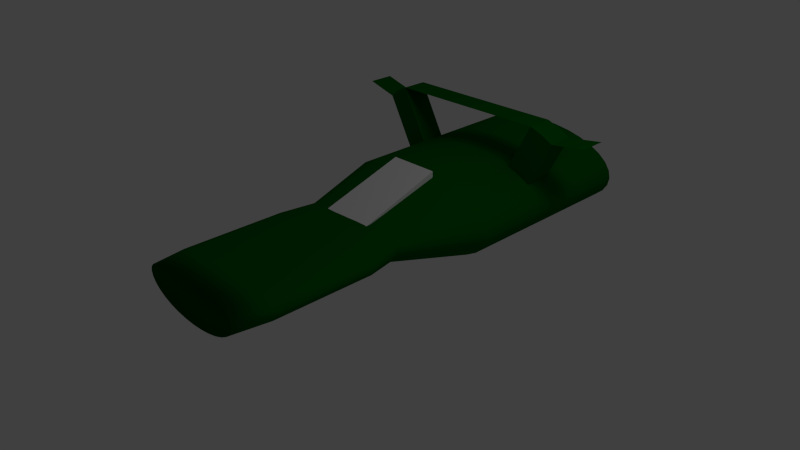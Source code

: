 # Source: spacecrap.blend  (saved by Blender 2.63.0; exported with 4.5.12 LTS)
import bpy
from mathutils import Matrix  # noqa: F401  (used for matrix-valued properties, if any)

bpy.ops.wm.read_factory_settings(use_empty=True)
scene = bpy.context.scene
scene.name = 'Scene'

# ---- collections
col_collection_1 = bpy.data.collections.new('Collection 1'); scene.collection.children.link(col_collection_1)

# ---- materials (node trees are filled in below, after node groups)
mat_black = bpy.data.materials.new('Black')
mat_black.alpha_threshold = 0.0
mat_black.use_transparent_shadow = False
mat_black.diffuse_color = (0.0, 0.1149, 0.003841, 1.0)
mat_black.roughness = 0.5
mat_black.line_color = (0.0, 0.0, 0.0, 1.0)
mat_glass = bpy.data.materials.new('Glass')
mat_glass.alpha_threshold = 0.0
mat_glass.use_transparent_shadow = False
mat_glass.roughness = 0.5
mat_glass.specular_intensity = 1.0
mat_glass.line_color = (0.0, 0.0, 0.0, 0.271)

# ---- material node trees

# ---- world
world_world = bpy.data.worlds.new('World'); scene.world = world_world
world_world.color = (0.05088, 0.05088, 0.05088)
world_world.use_sun_shadow = False
world_world.sun_shadow_jitter_overblur = 0.0
world_world.cycles.sampling_method = 'MANUAL'
world_world.cycles.sample_map_resolution = 256

# ---- cameras
cam_camera = bpy.data.cameras.new('Camera')
cam_camera.clip_end = 100.0
cam_camera.lens = 35.0
cam_camera.sensor_width = 32.0
cam_camera.sensor_height = 18.0
cam_camera.ortho_scale = 7.314
cam_camera.dof.focus_distance = 0.0
cam_camera.dof.aperture_fstop = 128.0

# ---- lights
light_lamp = bpy.data.lights.new('Lamp', 'POINT')
light_lamp.transmission_factor = 0.0
light_lamp.cutoff_distance = 30.0
light_lamp.energy = 100.0
light_lamp.shadow_buffer_clip_start = 1.001
light_lamp.shadow_soft_size = 1.0
light_lamp.shadow_maximum_resolution = 0.006
light_lamp.use_absolute_resolution = True
light_lamp.cycles.use_multiple_importance_sampling = False

# ---- meshes
me_cube = bpy.data.meshes.new('Cube')
me_cube.from_pydata([(-0.4211, -0.3768, 0.6319), (0.2954, -0.3768, 0.6249), (0.2812, 0.7844, 1.004), (-0.4064, 0.7844, 1.004), (0.2812, 0.7844, 0.6924), (-0.4064, 0.7844, 0.6924), (-0.05297, 0.8474, 0.9601), (0.1919, 0.8474, 0.9492), (0.4274, 0.8474, 0.9169), (0.6444, 0.8474, 0.8644), (0.8346, 0.8474, 0.7938), (0.9907, 0.8474, 0.7078), (1.107, 0.8474, 0.6096), (1.178, 0.8474, 0.5031), (1.202, 0.8474, 0.3924), (1.178, 0.8474, 0.2817), (1.107, 0.8474, 0.1752), (0.9907, 0.8474, 0.07703), (0.8346, 0.8474, -0.00899), (0.6444, 0.8474, -0.07959), (0.4274, 0.8474, -0.132), (0.1919, 0.8474, -0.1643), (-0.05297, 0.8474, -0.1753), (-0.2978, 0.8474, -0.1643), (-0.5333, 0.8474, -0.132), (-0.7503, 0.8474, -0.07958), (-0.9405, 0.8474, -0.008989), (-1.097, 0.8474, 0.07703), (-1.213, 0.8474, 0.1752), (-1.284, 0.8474, 0.2817), (-1.308, 0.8474, 0.3924), (-1.284, 0.8474, 0.5031), (-1.213, 0.8474, 0.6096), (-1.097, 0.8474, 0.7078), (-0.9405, 0.8474, 0.7938), (-0.7503, 0.8474, 0.8644), (-0.5333, 0.8474, 0.9169), (-0.2978, 0.8474, 0.9492), (-0.05297, -0.2879, 0.6372), (0.1068, -0.2879, 0.6376), (0.2605, -0.2879, 0.6363), (0.4021, -0.2879, 0.6296), (0.5262, -0.2879, 0.6139), (0.6281, -0.2879, 0.5876), (0.7038, -0.2879, 0.5498), (0.7504, -0.2879, 0.5009), (0.7661, -0.2879, 0.4419), (0.7504, -0.2879, 0.3755), (0.7038, -0.2879, 0.3087), (0.6281, -0.2879, 0.2472), (0.5262, -0.2879, 0.1931), (0.4021, -0.2879, 0.1489), (0.2605, -0.2879, 0.1162), (0.1068, -0.2879, 0.09612), (-0.05297, -0.2879, 0.08935), (-0.2128, -0.2879, 0.09612), (-0.3664, -0.2879, 0.1162), (-0.508, -0.2879, 0.1489), (-0.6321, -0.2879, 0.1931), (-0.734, -0.2879, 0.2472), (-0.8097, -0.2879, 0.3087), (-0.8563, -0.2879, 0.3755), (-0.872, -0.2879, 0.4419), (-0.8563, -0.2879, 0.5009), (-0.8097, -0.2879, 0.5498), (-0.734, -0.2879, 0.5876), (-0.6321, -0.2879, 0.6139), (-0.508, -0.2879, 0.6296), (-0.3664, -0.2879, 0.6363), (-0.2128, -0.2879, 0.6376), (-0.05297, -2.618, 0.6372), (-0.2128, -2.618, 0.6376), (-0.3664, -2.618, 0.6363), (-0.508, -2.618, 0.6296), (-0.6321, -2.618, 0.6139), (-0.734, -2.618, 0.5876), (-0.8097, -2.618, 0.5498), (-0.8563, -2.618, 0.5009), (-0.872, -2.618, 0.4419), (-0.8563, -2.618, 0.3755), (-0.8097, -2.618, 0.3087), (-0.734, -2.618, 0.2472), (-0.6321, -2.618, 0.1931), (-0.508, -2.618, 0.1489), (-0.3664, -2.618, 0.1162), (-0.2128, -2.618, 0.09612), (-0.05297, -2.618, 0.08935), (0.1068, -2.618, 0.09612), (0.2605, -2.618, 0.1162), (0.4021, -2.618, 0.1489), (0.5262, -2.618, 0.1931), (0.6281, -2.618, 0.2472), (0.7038, -2.618, 0.3087), (0.7504, -2.618, 0.3755), (0.7661, -2.618, 0.4419), (0.7504, -2.618, 0.5009), (0.7038, -2.618, 0.5498), (0.6281, -2.618, 0.5876), (0.5262, -2.618, 0.6139), (0.4021, -2.618, 0.6296), (0.2605, -2.618, 0.6363), (0.1068, -2.618, 0.6376), (0.04206, -2.007, 0.5159), (-0.05297, -2.007, 0.5147), (0.1343, -2.007, 0.5142), (0.2177, -2.007, 0.5119), (0.2923, -2.007, 0.5038), (0.3506, -2.007, 0.4918), (0.3941, -2.007, 0.4742), (0.4187, -2.007, 0.4506), (0.4232, -2.007, 0.4221), (0.4085, -2.007, 0.3892), (0.3866, -2.007, 0.3564), (0.345, -2.007, 0.3263), (0.2872, -2.007, 0.3009), (0.2151, -2.007, 0.2794), (0.1323, -2.007, 0.2644), (0.04132, -2.007, 0.254), (-0.05297, -2.007, 0.2517), (-0.1473, -2.007, 0.254), (-0.2382, -2.007, 0.2644), (-0.3211, -2.007, 0.2794), (-0.3932, -2.007, 0.3009), (-0.451, -2.007, 0.3263), (-0.4925, -2.007, 0.3563), (-0.5144, -2.007, 0.3892), (-0.5291, -2.007, 0.4221), (-0.5247, -2.007, 0.4506), (-0.5, -2.007, 0.4742), (-0.4565, -2.007, 0.4918), (-0.3982, -2.007, 0.5038), (-0.3236, -2.007, 0.5119), (-0.2402, -2.007, 0.5142), (-0.148, -2.007, 0.5159), (-0.2368, -0.754, 0.6021), (-0.2368, -1.22, 0.6021), (-0.2368, -1.686, 0.6021), (-0.2368, -2.152, 0.6021), (-0.05297, -2.152, 0.6017), (-0.05297, -1.686, 0.6017), (-0.05297, -1.22, 0.6017), (-0.05297, -0.754, 0.6017), (-0.4136, -2.152, 0.6009), (-0.4136, -1.686, 0.6009), (-0.4136, -1.22, 0.6009), (-0.4136, -0.754, 0.6009), (-0.5765, -0.754, 0.5949), (-0.5765, -1.22, 0.5949), (-0.5765, -1.686, 0.5949), (-0.5765, -2.152, 0.5949), (-0.7193, -2.152, 0.5818), (-0.7193, -1.686, 0.5818), (-0.7193, -1.22, 0.5818), (-0.7193, -0.754, 0.5818), (-0.8365, -2.152, 0.5596), (-0.8365, -1.686, 0.5596), (-0.8365, -1.22, 0.5596), (-0.8365, -0.754, 0.5596), (-0.9236, -2.152, 0.5275), (-0.9236, -1.686, 0.5275), (-0.9236, -1.22, 0.5275), (-0.9236, -0.754, 0.5275), (-0.9772, -2.152, 0.4858), (-0.9772, -1.686, 0.4858), (-0.9772, -1.22, 0.4858), (-0.9772, -0.754, 0.4858), (-0.9953, -2.152, 0.4358), (-0.9953, -1.686, 0.4358), (-0.9953, -1.22, 0.4358), (-0.9953, -0.754, 0.4358), (-0.9772, -0.754, 0.3797), (-0.9772, -1.22, 0.3797), (-0.9772, -1.686, 0.3797), (-0.9772, -2.152, 0.3797), (-0.9236, -2.152, 0.3231), (-0.9236, -1.686, 0.3231), (-0.9236, -1.22, 0.3231), (-0.9236, -0.754, 0.3231), (-0.8365, -0.754, 0.2709), (-0.8365, -1.22, 0.2709), (-0.8365, -1.686, 0.2709), (-0.8365, -2.152, 0.2709), (-0.7193, -2.152, 0.2252), (-0.7193, -1.686, 0.2252), (-0.7193, -1.22, 0.2252), (-0.7193, -0.754, 0.2252), (-0.5765, -2.152, 0.1877), (-0.5765, -1.686, 0.1877), (-0.5765, -1.22, 0.1877), (-0.5765, -0.754, 0.1877), (-0.4136, -2.152, 0.1598), (-0.4136, -1.686, 0.1598), (-0.4136, -1.22, 0.1598), (-0.4136, -0.754, 0.1598), (-0.2368, -2.152, 0.1426), (-0.2368, -1.686, 0.1426), (-0.2368, -1.22, 0.1426), (-0.2368, -0.754, 0.1426), (-0.05297, -2.152, 0.1368), (-0.05297, -1.686, 0.1368), (-0.05297, -1.22, 0.1368), (-0.05297, -0.754, 0.1368), (0.1309, -2.152, 0.1426), (0.1309, -1.686, 0.1426), (0.1309, -1.22, 0.1426), (0.1309, -0.754, 0.1426), (0.3077, -0.754, 0.1598), (0.3077, -1.22, 0.1598), (0.3077, -1.686, 0.1598), (0.3077, -2.152, 0.1598), (0.4706, -2.152, 0.1877), (0.4706, -1.686, 0.1877), (0.4706, -1.22, 0.1877), (0.4706, -0.754, 0.1877), (0.6134, -2.152, 0.2252), (0.6134, -1.686, 0.2252), (0.6134, -1.22, 0.2252), (0.6134, -0.754, 0.2252), (0.7306, -2.152, 0.2709), (0.7306, -1.686, 0.2709), (0.7306, -1.22, 0.2709), (0.7306, -0.754, 0.2709), (0.8176, -0.754, 0.3231), (0.8176, -1.22, 0.3231), (0.8176, -1.686, 0.3231), (0.8176, -2.152, 0.3231), (0.8713, -0.754, 0.3797), (0.8713, -1.22, 0.3797), (0.8713, -1.686, 0.3797), (0.8713, -2.152, 0.3797), (0.8894, -0.754, 0.4358), (0.8894, -1.22, 0.4358), (0.8894, -1.686, 0.4358), (0.8894, -2.152, 0.4358), (0.8713, -2.152, 0.4858), (0.8713, -1.686, 0.4858), (0.8713, -1.22, 0.4858), (0.8713, -0.754, 0.4858), (0.8176, -0.754, 0.5275), (0.8176, -1.22, 0.5275), (0.8176, -1.686, 0.5275), (0.8176, -2.152, 0.5275), (0.7306, -2.152, 0.5596), (0.7306, -1.686, 0.5596), (0.7306, -1.22, 0.5596), (0.7306, -0.754, 0.5596), (0.6134, -2.152, 0.5818), (0.6134, -1.686, 0.5818), (0.6134, -1.22, 0.5818), (0.6134, -0.754, 0.5818), (0.4706, -2.152, 0.5949), (0.4706, -1.686, 0.5949), (0.4706, -1.22, 0.5949), (0.4706, -0.754, 0.5949), (0.3077, -2.152, 0.6009), (0.3077, -1.686, 0.6009), (0.3077, -1.22, 0.6009), (0.3077, -0.754, 0.6009), (0.1309, -2.152, 0.6021), (0.1309, -1.686, 0.6021), (0.1309, -1.22, 0.6021), (0.1309, -0.754, 0.6021), (-0.05297, 3.408, 0.9601), (-0.2978, 3.408, 0.9492), (-0.5333, 3.408, 0.9169), (-0.7503, 3.408, 0.8644), (-0.9405, 3.408, 0.7938), (-1.097, 3.408, 0.7078), (-1.213, 3.408, 0.6096), (-1.284, 3.408, 0.5031), (-1.308, 3.408, 0.3924), (-1.284, 3.408, 0.2817), (-1.213, 3.408, 0.1752), (-1.097, 3.408, 0.07703), (-0.9405, 3.408, -0.008989), (-0.7503, 3.408, -0.07958), (-0.5333, 3.408, -0.132), (-0.2978, 3.408, -0.1643), (-0.05297, 3.408, -0.1753), (0.1919, 3.408, -0.1643), (0.4274, 3.408, -0.132), (0.6444, 3.408, -0.07959), (0.8346, 3.408, -0.00899), (0.9907, 3.408, 0.07703), (1.107, 3.408, 0.1752), (1.178, 3.408, 0.2817), (1.202, 3.408, 0.3924), (1.178, 3.408, 0.5031), (1.107, 3.408, 0.6096), (0.9907, 3.408, 0.7078), (0.8346, 3.408, 0.7938), (0.6444, 3.408, 0.8644), (0.4274, 3.408, 0.9169), (0.1919, 3.408, 0.9492), (-0.05297, 1.837, 0.9601), (-0.2978, 1.837, 0.9492), (-0.5333, 1.837, 0.9169), (-0.7503, 1.837, 0.8644), (-0.9405, 1.837, 0.7938), (-1.097, 1.837, 0.7078), (-1.213, 1.837, 0.6096), (-1.284, 1.837, 0.5031), (-1.308, 1.837, 0.3924), (-1.284, 1.837, 0.2817), (-1.213, 1.837, 0.1752), (-1.097, 1.837, 0.07703), (-0.9405, 1.837, -0.008989), (-0.7503, 1.837, -0.07958), (-0.5333, 1.837, -0.132), (-0.2978, 1.837, -0.1643), (-0.05297, 1.837, -0.1753), (0.1919, 1.837, -0.1643), (0.4274, 1.837, -0.132), (0.6444, 1.837, -0.07959), (0.8346, 1.837, -0.00899), (0.9907, 1.837, 0.07703), (1.107, 1.837, 0.1752), (1.178, 1.837, 0.2817), (1.202, 1.837, 0.3924), (1.178, 1.837, 0.5031), (1.107, 1.837, 0.6096), (0.9907, 1.837, 0.7078), (0.8346, 1.837, 0.7938), (0.6444, 1.837, 0.8644), (0.4274, 1.837, 0.9169), (0.1919, 1.837, 0.9492), (-0.05297, 2.199, 0.9601), (-0.2978, 2.199, 0.9492), (-0.5333, 2.199, 0.9169), (-0.7503, 2.199, 0.8644), (-0.9405, 2.199, 0.7938), (-1.097, 2.199, 0.7078), (-1.213, 2.199, 0.6096), (-1.284, 2.199, 0.5031), (-1.308, 2.199, 0.3924), (-1.284, 2.199, 0.2817), (-1.213, 2.199, 0.1752), (-1.097, 2.199, 0.07703), (-0.9405, 2.199, -0.008989), (-0.7503, 2.199, -0.07958), (-0.5333, 2.199, -0.132), (-0.2978, 2.199, -0.1643), (-0.05297, 2.199, -0.1753), (0.1919, 2.199, -0.1643), (0.4274, 2.199, -0.132), (0.6444, 2.199, -0.07959), (0.8346, 2.199, -0.00899), (0.9907, 2.199, 0.07703), (1.107, 2.199, 0.1752), (1.178, 2.199, 0.2817), (1.202, 2.199, 0.3924), (1.178, 2.199, 0.5031), (1.107, 2.199, 0.6096), (0.9907, 2.199, 0.7078), (0.8346, 2.199, 0.7938), (0.6444, 2.199, 0.8644), (0.4274, 2.199, 0.9169), (0.1919, 2.199, 0.9492), (-1.481, 2.199, 1.426), (-1.597, 2.199, 1.328), (-1.324, 2.199, 1.512), (-1.597, 1.837, 1.328), (-1.324, 1.837, 1.512), (-1.481, 1.837, 1.426), (1.165, 2.199, 1.442), (0.9745, 2.199, 1.512), (1.321, 2.199, 1.356), (0.9745, 1.837, 1.512), (1.321, 1.837, 1.356), (1.165, 1.837, 1.442), (1.806, 2.199, 1.429), (1.806, 1.837, 1.429), (-2.04, 2.199, 1.453), (-2.04, 1.837, 1.453)], [], [(1, 2, 3, 0), (1, 4, 2), (0, 3, 5), (7, 39, 40, 8), (8, 40, 41, 9), (9, 41, 42, 10), (10, 42, 43, 11), (11, 43, 44, 12), (12, 44, 45, 13), (13, 45, 46, 14), (14, 46, 47, 15), (15, 47, 48, 16), (16, 48, 49, 17), (17, 49, 50, 18), (18, 50, 51, 19), (19, 51, 52, 20), (20, 52, 53, 21), (21, 53, 54, 22), (22, 54, 55, 23), (23, 55, 56, 24), (24, 56, 57, 25), (25, 57, 58, 26), (26, 58, 59, 27), (27, 59, 60, 28), (28, 60, 61, 29), (29, 61, 62, 30), (30, 62, 63, 31), (31, 63, 64, 32), (32, 64, 65, 33), (33, 65, 66, 34), (34, 66, 67, 35), (35, 67, 68, 36), (36, 68, 69, 37), (101, 70, 103, 102), (100, 101, 102, 104), (99, 100, 104, 105), (98, 99, 105, 106), (97, 98, 106, 107), (96, 97, 107, 108), (95, 96, 108, 109), (94, 95, 109, 110), (93, 94, 110, 111), (92, 93, 111, 112), (91, 92, 112, 113), (90, 91, 113, 114), (89, 90, 114, 115), (88, 89, 115, 116), (87, 88, 116, 117), (86, 87, 117, 118), (85, 86, 118, 119), (84, 85, 119, 120), (83, 84, 120, 121), (82, 83, 121, 122), (81, 82, 122, 123), (80, 81, 123, 124), (79, 80, 124, 125), (78, 79, 125, 126), (77, 78, 126, 127), (76, 77, 127, 128), (75, 76, 128, 129), (74, 75, 129, 130), (73, 74, 130, 131), (72, 73, 131, 132), (71, 72, 132, 133), (70, 71, 133, 103), (69, 134, 141, 38), (134, 135, 140, 141), (135, 136, 139, 140), (136, 137, 138, 139), (137, 71, 70, 138), (68, 145, 134, 69), (145, 144, 135, 134), (144, 143, 136, 135), (143, 142, 137, 136), (142, 72, 71, 137), (67, 146, 145, 68), (146, 147, 144, 145), (147, 148, 143, 144), (148, 149, 142, 143), (149, 73, 72, 142), (66, 153, 146, 67), (153, 152, 147, 146), (152, 151, 148, 147), (151, 150, 149, 148), (150, 74, 73, 149), (65, 157, 153, 66), (157, 156, 152, 153), (156, 155, 151, 152), (155, 154, 150, 151), (154, 75, 74, 150), (64, 161, 157, 65), (161, 160, 156, 157), (160, 159, 155, 156), (159, 158, 154, 155), (158, 76, 75, 154), (63, 165, 161, 64), (165, 164, 160, 161), (164, 163, 159, 160), (163, 162, 158, 159), (162, 77, 76, 158), (62, 169, 165, 63), (169, 168, 164, 165), (168, 167, 163, 164), (167, 166, 162, 163), (166, 78, 77, 162), (61, 170, 169, 62), (170, 171, 168, 169), (171, 172, 167, 168), (172, 173, 166, 167), (173, 79, 78, 166), (60, 177, 170, 61), (177, 176, 171, 170), (176, 175, 172, 171), (175, 174, 173, 172), (174, 80, 79, 173), (59, 178, 177, 60), (178, 179, 176, 177), (179, 180, 175, 176), (180, 181, 174, 175), (181, 81, 80, 174), (58, 185, 178, 59), (185, 184, 179, 178), (184, 183, 180, 179), (183, 182, 181, 180), (182, 82, 81, 181), (57, 189, 185, 58), (189, 188, 184, 185), (188, 187, 183, 184), (187, 186, 182, 183), (186, 83, 82, 182), (56, 193, 189, 57), (193, 192, 188, 189), (192, 191, 187, 188), (191, 190, 186, 187), (190, 84, 83, 186), (55, 197, 193, 56), (197, 196, 192, 193), (196, 195, 191, 192), (195, 194, 190, 191), (194, 85, 84, 190), (54, 201, 197, 55), (201, 200, 196, 197), (200, 199, 195, 196), (199, 198, 194, 195), (198, 86, 85, 194), (53, 205, 201, 54), (205, 204, 200, 201), (204, 203, 199, 200), (203, 202, 198, 199), (202, 87, 86, 198), (52, 206, 205, 53), (206, 207, 204, 205), (207, 208, 203, 204), (208, 209, 202, 203), (209, 88, 87, 202), (51, 213, 206, 52), (213, 212, 207, 206), (212, 211, 208, 207), (211, 210, 209, 208), (210, 89, 88, 209), (50, 217, 213, 51), (217, 216, 212, 213), (216, 215, 211, 212), (215, 214, 210, 211), (214, 90, 89, 210), (49, 221, 217, 50), (221, 220, 216, 217), (220, 219, 215, 216), (219, 218, 214, 215), (218, 91, 90, 214), (48, 222, 221, 49), (222, 223, 220, 221), (223, 224, 219, 220), (224, 225, 218, 219), (225, 92, 91, 218), (47, 226, 222, 48), (226, 227, 223, 222), (227, 228, 224, 223), (228, 229, 225, 224), (229, 93, 92, 225), (46, 230, 226, 47), (230, 231, 227, 226), (231, 232, 228, 227), (232, 233, 229, 228), (233, 94, 93, 229), (45, 237, 230, 46), (237, 236, 231, 230), (236, 235, 232, 231), (235, 234, 233, 232), (234, 95, 94, 233), (44, 238, 237, 45), (238, 239, 236, 237), (239, 240, 235, 236), (240, 241, 234, 235), (241, 96, 95, 234), (43, 245, 238, 44), (245, 244, 239, 238), (244, 243, 240, 239), (243, 242, 241, 240), (242, 97, 96, 241), (42, 249, 245, 43), (249, 248, 244, 245), (248, 247, 243, 244), (247, 246, 242, 243), (246, 98, 97, 242), (41, 253, 249, 42), (253, 252, 248, 249), (252, 251, 247, 248), (251, 250, 246, 247), (250, 99, 98, 246), (40, 257, 253, 41), (257, 256, 252, 253), (256, 255, 251, 252), (255, 254, 250, 251), (254, 100, 99, 250), (39, 261, 257, 40), (261, 260, 256, 257), (260, 259, 255, 256), (259, 258, 254, 255), (258, 101, 100, 254), (38, 141, 261, 39), (141, 140, 260, 261), (140, 139, 259, 260), (139, 138, 258, 259), (138, 70, 101, 258), (6, 294, 295, 37), (37, 295, 296, 36), (36, 296, 297, 35), (35, 297, 298, 34), (34, 298, 299, 33), (33, 299, 300, 32), (32, 300, 301, 31), (31, 301, 302, 30), (30, 302, 303, 29), (29, 303, 304, 28), (28, 304, 305, 27), (27, 305, 306, 26), (26, 306, 307, 25), (25, 307, 308, 24), (24, 308, 309, 23), (23, 309, 310, 22), (22, 310, 311, 21), (21, 311, 312, 20), (20, 312, 313, 19), (19, 313, 314, 18), (18, 314, 315, 17), (17, 315, 316, 16), (16, 316, 317, 15), (15, 317, 318, 14), (14, 318, 319, 13), (13, 319, 320, 12), (12, 320, 321, 11), (11, 321, 322, 10), (10, 322, 323, 9), (9, 323, 324, 8), (8, 324, 325, 7), (7, 325, 294, 6), (294, 326, 327, 295), (326, 262, 263, 327), (295, 327, 328, 296), (327, 263, 264, 328), (296, 328, 329, 297), (328, 264, 265, 329), (297, 329, 330, 298), (329, 265, 266, 330), (330, 266, 267, 331), (331, 267, 268, 332), (300, 332, 333, 301), (332, 268, 269, 333), (301, 333, 334, 302), (333, 269, 270, 334), (302, 334, 335, 303), (334, 270, 271, 335), (303, 335, 336, 304), (335, 271, 272, 336), (304, 336, 337, 305), (336, 272, 273, 337), (305, 337, 338, 306), (337, 273, 274, 338), (306, 338, 339, 307), (338, 274, 275, 339), (307, 339, 340, 308), (339, 275, 276, 340), (308, 340, 341, 309), (340, 276, 277, 341), (309, 341, 342, 310), (341, 277, 278, 342), (310, 342, 343, 311), (342, 278, 279, 343), (311, 343, 344, 312), (343, 279, 280, 344), (312, 344, 345, 313), (344, 280, 281, 345), (313, 345, 346, 314), (345, 281, 282, 346), (314, 346, 347, 315), (346, 282, 283, 347), (315, 347, 348, 316), (347, 283, 284, 348), (316, 348, 349, 317), (348, 284, 285, 349), (317, 349, 350, 318), (349, 285, 286, 350), (318, 350, 351, 319), (350, 286, 287, 351), (319, 351, 352, 320), (351, 287, 288, 352), (320, 352, 353, 321), (352, 288, 289, 353), (353, 289, 290, 354), (354, 290, 291, 355), (323, 355, 356, 324), (355, 291, 292, 356), (324, 356, 357, 325), (356, 292, 293, 357), (325, 357, 326, 294), (357, 293, 262, 326), (331, 332, 359, 358), (330, 331, 358, 360), (332, 300, 361, 359), (298, 330, 360, 362), (300, 299, 363, 361), (299, 298, 362, 363), (363, 358, 359, 361), (362, 360, 358, 363), (354, 355, 365, 364), (353, 354, 364, 366), (355, 323, 367, 365), (321, 353, 366, 368), (323, 322, 369, 367), (322, 321, 368, 369), (369, 364, 365, 367), (368, 366, 364, 369), (360, 362, 367, 365), (366, 368, 371, 370), (361, 359, 372, 373), (2, 4, 5, 3)])
me_cube.polygons.foreach_set('use_smooth', [0, 0, 0, 1, 1, 1, 1, 1, 1, 1, 1, 1, 1, 1, 1, 1, 1, 1, 1, 1, 1, 1, 1, 1, 1, 1, 1, 1, 1, 1, 1, 1, 1, 1, 1, 1, 1, 1, 1, 1, 1, 1, 1, 1, 1, 1, 1, 1, 1, 1, 1, 1, 1, 1, 1, 1, 1, 1, 1, 1, 1, 1, 1, 1, 1, 1, 1, 1, 1, 1, 1, 1, 1, 1, 1, 1, 1, 1, 1, 1, 1, 1, 1, 1, 1, 1, 1, 1, 1, 1, 1, 1, 1, 1, 1, 1, 1, 1, 1, 1, 1, 1, 1, 1, 1, 1, 1, 1, 1, 1, 1, 1, 1, 1, 1, 1, 1, 1, 1, 1, 1, 1, 1, 1, 1, 1, 1, 1, 1, 1, 1, 1, 1, 1, 1, 1, 1, 1, 1, 1, 1, 1, 1, 1, 1, 1, 1, 1, 1, 1, 1, 1, 1, 1, 1, 1, 1, 1, 1, 1, 1, 1, 1, 1, 1, 1, 1, 1, 1, 1, 1, 1, 1, 1, 1, 1, 1, 1, 1, 1, 1, 1, 1, 1, 1, 1, 1, 1, 1, 1, 1, 1, 1, 1, 1, 1, 1, 1, 1, 1, 1, 1, 1, 1, 1, 1, 1, 1, 1, 1, 1, 1, 1, 1, 1, 1, 1, 1, 1, 1, 1, 1, 1, 1, 1, 1, 1, 1, 1, 1, 1, 1, 1, 1, 1, 1, 1, 1, 1, 1, 1, 1, 1, 1, 1, 1, 1, 1, 1, 1, 1, 1, 1, 1, 1, 1, 1, 1, 1, 1, 1, 1, 1, 1, 1, 1, 1, 1, 1, 1, 1, 1, 1, 1, 1, 1, 1, 1, 1, 1, 1, 1, 1, 1, 1, 1, 1, 1, 1, 1, 1, 1, 1, 1, 1, 1, 1, 1, 1, 1, 1, 1, 1, 1, 1, 1, 1, 1, 1, 1, 1, 1, 1, 1, 1, 1, 1, 0, 0, 0, 0, 0, 0, 0, 0, 0, 0, 0, 0, 0, 0, 0, 0, 0, 0, 0, 0])
me_cube.polygons.foreach_set('material_index', [1, 1, 1, 0, 0, 0, 0, 0, 0, 0, 0, 0, 0, 0, 0, 0, 0, 0, 0, 0, 0, 0, 0, 0, 0, 0, 0, 0, 0, 0, 0, 0, 0, 0, 0, 0, 0, 0, 0, 0, 0, 0, 0, 0, 0, 0, 0, 0, 0, 0, 0, 0, 0, 0, 0, 0, 0, 0, 0, 0, 0, 0, 0, 0, 0, 0, 0, 0, 0, 0, 0, 0, 0, 0, 0, 0, 0, 0, 0, 0, 0, 0, 0, 0, 0, 0, 0, 0, 0, 0, 0, 0, 0, 0, 0, 0, 0, 0, 0, 0, 0, 0, 0, 0, 0, 0, 0, 0, 0, 0, 0, 0, 0, 0, 0, 0, 0, 0, 0, 0, 0, 0, 0, 0, 0, 0, 0, 0, 0, 0, 0, 0, 0, 0, 0, 0, 0, 0, 0, 0, 0, 0, 0, 0, 0, 0, 0, 0, 0, 0, 0, 0, 0, 0, 0, 0, 0, 0, 0, 0, 0, 0, 0, 0, 0, 0, 0, 0, 0, 0, 0, 0, 0, 0, 0, 0, 0, 0, 0, 0, 0, 0, 0, 0, 0, 0, 0, 0, 0, 0, 0, 0, 0, 0, 0, 0, 0, 0, 0, 0, 0, 0, 0, 0, 0, 0, 0, 0, 0, 0, 0, 0, 0, 0, 0, 0, 0, 0, 0, 0, 0, 0, 0, 0, 0, 0, 0, 0, 0, 0, 0, 0, 0, 0, 0, 0, 0, 0, 0, 0, 0, 0, 0, 0, 0, 0, 0, 0, 0, 0, 0, 0, 0, 0, 0, 0, 0, 0, 0, 0, 0, 0, 0, 0, 0, 0, 0, 0, 0, 0, 0, 0, 0, 0, 0, 0, 0, 0, 0, 0, 0, 0, 0, 0, 0, 0, 0, 0, 0, 0, 0, 0, 0, 0, 0, 0, 0, 0, 0, 0, 0, 0, 0, 0, 0, 0, 0, 0, 0, 0, 0, 0, 0, 0, 0, 0, 0, 0, 0, 0, 0, 0, 0, 0, 0, 0, 0, 0, 0, 0, 0, 0, 0, 0, 0, 0, 1])
_uv = me_cube.uv_layers.new(name='UVMap')
_uv.uv.foreach_set('vector', [0.0, 0.0, 1.0, 0.0, 1.0, 1.0, 0.0, 1.0, 0.0, 0.0, 1.0, 0.0, 1.0, 1.0, 0.0, 0.0, 1.0, 0.0, 1.0, 1.0, 0.2051, 0.5072, 0.193, 0.34, 0.2154, 0.34, 0.2394, 0.5071, 0.2394, 0.5071, 0.2154, 0.34, 0.236, 0.34, 0.271, 0.5068, 0.271, 0.5068, 0.236, 0.34, 0.2541, 0.3399, 0.2988, 0.5064, 0.2988, 0.5064, 0.2541, 0.3399, 0.269, 0.3398, 0.3215, 0.5059, 0.3215, 0.5059, 0.269, 0.3398, 0.28, 0.3395, 0.3384, 0.5053, 0.8981, 0.3736, 0.8765, 0.5419, 0.8711, 0.5414, 0.8853, 0.3728, 0.8853, 0.3728, 0.8711, 0.5414, 0.8633, 0.5412, 0.8704, 0.3724, 0.8704, 0.3724, 0.8633, 0.5412, 0.8533, 0.5412, 0.8539, 0.3724, 0.8539, 0.3724, 0.8533, 0.5412, 0.8423, 0.5415, 0.8364, 0.3728, 0.8364, 0.3728, 0.8423, 0.5415, 0.8311, 0.542, 0.8187, 0.3736, 0.6598, 0.3743, 0.607, 0.5407, 0.5922, 0.5403, 0.6371, 0.3737, 0.6371, 0.3737, 0.5922, 0.5403, 0.5742, 0.54, 0.6095, 0.3732, 0.6095, 0.3732, 0.5742, 0.54, 0.5536, 0.5398, 0.5779, 0.3729, 0.5779, 0.3729, 0.5536, 0.5398, 0.5312, 0.5397, 0.5436, 0.3727, 0.5436, 0.3727, 0.5312, 0.5397, 0.5079, 0.5397, 0.5079, 0.3726, 0.5079, 0.3726, 0.5079, 0.5397, 0.4846, 0.5397, 0.4723, 0.3727, 0.4723, 0.3727, 0.4846, 0.5397, 0.4622, 0.5399, 0.4379, 0.3729, 0.4379, 0.3729, 0.4622, 0.5399, 0.4416, 0.5401, 0.4063, 0.3733, 0.4063, 0.3733, 0.4416, 0.5401, 0.4235, 0.5405, 0.3785, 0.3738, 0.3785, 0.3738, 0.4235, 0.5405, 0.4086, 0.5408, 0.3557, 0.3745, 0.3557, 0.3745, 0.4086, 0.5408, 0.3975, 0.5413, 0.3388, 0.3752, 0.6598, 0.5075, 0.6873, 0.3388, 0.696, 0.3393, 0.6737, 0.5083, 0.6737, 0.5083, 0.696, 0.3393, 0.7052, 0.3396, 0.6892, 0.5087, 0.6892, 0.5087, 0.7052, 0.3396, 0.7141, 0.3395, 0.7057, 0.5086, 0.7057, 0.5086, 0.7141, 0.3395, 0.7221, 0.3391, 0.7225, 0.5081, 0.0005556, 0.5047, 0.05951, 0.3392, 0.07053, 0.3395, 0.01744, 0.5054, 0.01744, 0.5054, 0.07053, 0.3395, 0.08537, 0.3397, 0.04016, 0.506, 0.04016, 0.506, 0.08537, 0.3397, 0.1034, 0.3398, 0.06786, 0.5065, 0.06786, 0.5065, 0.1034, 0.3398, 0.1241, 0.3399, 0.09947, 0.5068, 0.09947, 0.5068, 0.1241, 0.3399, 0.1465, 0.3399, 0.1338, 0.5071, 0.8981, 0.6938, 0.8981, 0.6706, 0.988, 0.6706, 0.988, 0.6844, 0.8982, 0.7162, 0.8981, 0.6938, 0.988, 0.6844, 0.988, 0.6978, 0.8982, 0.7369, 0.8982, 0.7162, 0.988, 0.6978, 0.988, 0.71, 0.8983, 0.7549, 0.8982, 0.7369, 0.988, 0.71, 0.9881, 0.7209, 0.8985, 0.7698, 0.8983, 0.7549, 0.9881, 0.7209, 0.9882, 0.7294, 0.8988, 0.7809, 0.8985, 0.7698, 0.9882, 0.7294, 0.9883, 0.7357, 0.8992, 0.7877, 0.8988, 0.7809, 0.9883, 0.7357, 0.9885, 0.7393, 0.1573, 0.9725, 0.1491, 0.9724, 0.162, 0.8803, 0.166, 0.8803, 0.1672, 0.9723, 0.1573, 0.9725, 0.166, 0.8803, 0.1711, 0.8801, 0.1778, 0.9719, 0.1672, 0.9723, 0.1711, 0.8801, 0.1763, 0.8799, 0.9881, 0.9972, 0.9877, 1.008, 0.8983, 0.9621, 0.8985, 0.956, 0.9884, 0.9823, 0.9881, 0.9972, 0.8985, 0.956, 0.8986, 0.9476, 0.9886, 0.9642, 0.9884, 0.9823, 0.8986, 0.9476, 0.8988, 0.9371, 0.9888, 0.9436, 0.9886, 0.9642, 0.8988, 0.9371, 0.8988, 0.9251, 0.9889, 0.9212, 0.9888, 0.9436, 0.8988, 0.9251, 0.8989, 0.9118, 0.9889, 0.898, 0.9889, 0.9212, 0.8989, 0.9118, 0.8989, 0.8981, 0.9888, 0.8747, 0.9889, 0.898, 0.8989, 0.8981, 0.8988, 0.8843, 0.9887, 0.8523, 0.9888, 0.8747, 0.8988, 0.8843, 0.8987, 0.8711, 0.9884, 0.8317, 0.9887, 0.8523, 0.8987, 0.8711, 0.8986, 0.859, 0.9881, 0.8136, 0.9884, 0.8317, 0.8986, 0.859, 0.8985, 0.8485, 0.9877, 0.7987, 0.9881, 0.8136, 0.8985, 0.8485, 0.8983, 0.8401, 0.9873, 0.7877, 0.9877, 0.7987, 0.8983, 0.8401, 0.8981, 0.834, 0.1344, 0.88, 0.1424, 0.8804, 0.1267, 0.9721, 0.1227, 0.9719, 0.1255, 0.8799, 0.1344, 0.88, 0.1227, 0.9719, 0.1186, 0.9718, 0.1166, 0.8801, 0.1255, 0.8799, 0.1186, 0.9718, 0.1144, 0.9719, 0.1082, 0.8805, 0.1166, 0.8801, 0.1144, 0.9719, 0.1102, 0.9721, 0.8984, 0.5714, 0.8987, 0.5604, 0.9882, 0.6054, 0.9881, 0.6118, 0.8982, 0.5862, 0.8984, 0.5714, 0.9881, 0.6118, 0.988, 0.6203, 0.8981, 0.6043, 0.8982, 0.5862, 0.988, 0.6203, 0.988, 0.6311, 0.8981, 0.6249, 0.8981, 0.6043, 0.988, 0.6311, 0.988, 0.6433, 0.8981, 0.6473, 0.8981, 0.6249, 0.988, 0.6433, 0.988, 0.6567, 0.8981, 0.6706, 0.8981, 0.6473, 0.988, 0.6567, 0.988, 0.6706, 0.1465, 0.3399, 0.1431, 0.2718, 0.1698, 0.2719, 0.1697, 0.3399, 0.1431, 0.2718, 0.1432, 0.204, 0.1699, 0.204, 0.1698, 0.2719, 0.1432, 0.204, 0.1433, 0.1361, 0.1701, 0.1362, 0.1699, 0.204, 0.1433, 0.1361, 0.1434, 0.0683, 0.1702, 0.06834, 0.1701, 0.1362, 0.1434, 0.0683, 0.147, 0.0006924, 0.1702, 0.0007255, 0.1702, 0.06834, 0.1241, 0.3399, 0.1173, 0.2718, 0.1431, 0.2718, 0.1465, 0.3399, 0.1173, 0.2718, 0.1174, 0.2039, 0.1432, 0.204, 0.1431, 0.2718, 0.1174, 0.2039, 0.1175, 0.1361, 0.1433, 0.1361, 0.1432, 0.204, 0.1175, 0.1361, 0.1176, 0.06825, 0.1434, 0.0683, 0.1433, 0.1361, 0.1176, 0.06825, 0.1246, 0.0006497, 0.147, 0.0006924, 0.1434, 0.0683, 0.1034, 0.3398, 0.09357, 0.2717, 0.1173, 0.2718, 0.1241, 0.3399, 0.09357, 0.2717, 0.09368, 0.2039, 0.1174, 0.2039, 0.1173, 0.2718, 0.09368, 0.2039, 0.09378, 0.136, 0.1175, 0.1361, 0.1174, 0.2039, 0.09378, 0.136, 0.09388, 0.06818, 0.1176, 0.06825, 0.1175, 0.1361, 0.09388, 0.06818, 0.104, 0.0005748, 0.1246, 0.0006497, 0.1176, 0.06825, 0.08537, 0.3397, 0.07277, 0.2716, 0.09357, 0.2717, 0.1034, 0.3398, 0.07277, 0.2716, 0.07287, 0.2037, 0.09368, 0.2039, 0.09357, 0.2717, 0.07287, 0.2037, 0.07298, 0.1359, 0.09378, 0.136, 0.09368, 0.2039, 0.07298, 0.1359, 0.07308, 0.06806, 0.09388, 0.06818, 0.09378, 0.136, 0.07308, 0.06806, 0.08587, 0.0004474, 0.104, 0.0005748, 0.09388, 0.06818, 0.07053, 0.3395, 0.0557, 0.2714, 0.07277, 0.2716, 0.08537, 0.3397, 0.0557, 0.2714, 0.0558, 0.2036, 0.07287, 0.2037, 0.07277, 0.2716, 0.0558, 0.2036, 0.05591, 0.1357, 0.07298, 0.1359, 0.07287, 0.2037, 0.05591, 0.1357, 0.05601, 0.0679, 0.07308, 0.06806, 0.07298, 0.1359, 0.05601, 0.0679, 0.07104, 0.000257, 0.08587, 0.0004474, 0.07308, 0.06806, 0.05951, 0.3392, 0.04302, 0.2712, 0.0557, 0.2714, 0.07053, 0.3395, 0.04302, 0.2712, 0.04312, 0.2034, 0.0558, 0.2036, 0.0557, 0.2714, 0.04312, 0.2034, 0.04322, 0.1355, 0.05591, 0.1357, 0.0558, 0.2036, 0.04322, 0.1355, 0.04333, 0.06767, 0.05601, 0.0679, 0.05591, 0.1357, 0.04333, 0.06767, 0.06001, 0.0, 0.07104, 0.000257, 0.05601, 0.0679, 0.7141, 0.3395, 0.7094, 0.2729, 0.7165, 0.2724, 0.7221, 0.3391, 0.03522, 0.2709, 0.03532, 0.2031, 0.04312, 0.2034, 0.04302, 0.2712, 0.03532, 0.2031, 0.03542, 0.1352, 0.04322, 0.1355, 0.04312, 0.2034, 0.03542, 0.1352, 0.03552, 0.0674, 0.04333, 0.06767, 0.04322, 0.1355, 0.7094, 0.06958, 0.714, 0.000697, 0.722, 0.0003203, 0.7165, 0.06913, 0.7052, 0.3396, 0.7018, 0.273, 0.7094, 0.2729, 0.7141, 0.3395, 0.7018, 0.273, 0.7018, 0.2052, 0.7094, 0.2051, 0.7094, 0.2729, 0.7018, 0.2052, 0.7018, 0.1374, 0.7094, 0.1373, 0.7094, 0.2051, 0.7018, 0.1374, 0.7018, 0.06969, 0.7094, 0.06958, 0.7094, 0.1373, 0.7018, 0.06969, 0.7052, 0.0007678, 0.714, 0.000697, 0.7094, 0.06958, 0.696, 0.3393, 0.6941, 0.2727, 0.7018, 0.273, 0.7052, 0.3396, 0.6941, 0.2727, 0.6941, 0.205, 0.7018, 0.2052, 0.7018, 0.273, 0.6941, 0.205, 0.6941, 0.1372, 0.7018, 0.1374, 0.7018, 0.2052, 0.6941, 0.1372, 0.6941, 0.06944, 0.7018, 0.06969, 0.7018, 0.1374, 0.6941, 0.06944, 0.6959, 0.0005305, 0.7052, 0.0007678, 0.7018, 0.06969, 0.6873, 0.3388, 0.687, 0.2721, 0.6941, 0.2727, 0.696, 0.3393, 0.381, 0.6092, 0.381, 0.677, 0.3732, 0.6774, 0.3731, 0.6096, 0.381, 0.677, 0.3811, 0.7449, 0.3732, 0.7453, 0.3732, 0.6774, 0.3811, 0.7449, 0.3811, 0.8127, 0.3733, 0.8131, 0.3732, 0.7453, 0.687, 0.06886, 0.6873, 0.0, 0.6959, 0.0005305, 0.6941, 0.06944, 0.4086, 0.5408, 0.3937, 0.6088, 0.381, 0.6092, 0.3975, 0.5413, 0.3937, 0.6088, 0.3938, 0.6767, 0.381, 0.677, 0.381, 0.6092, 0.3938, 0.6767, 0.3938, 0.7445, 0.3811, 0.7449, 0.381, 0.677, 0.3938, 0.7445, 0.3939, 0.8123, 0.3811, 0.8127, 0.3811, 0.7449, 0.3939, 0.8123, 0.4089, 0.88, 0.3978, 0.8804, 0.3811, 0.8127, 0.4235, 0.5405, 0.4108, 0.6085, 0.3937, 0.6088, 0.4086, 0.5408, 0.4108, 0.6085, 0.4109, 0.6763, 0.3938, 0.6767, 0.3937, 0.6088, 0.4109, 0.6763, 0.4109, 0.7442, 0.3938, 0.7445, 0.3938, 0.6767, 0.4109, 0.7442, 0.411, 0.812, 0.3939, 0.8123, 0.3938, 0.7445, 0.411, 0.812, 0.4237, 0.8796, 0.4089, 0.88, 0.3939, 0.8123, 0.4416, 0.5401, 0.4316, 0.6082, 0.4108, 0.6085, 0.4235, 0.5405, 0.4316, 0.6082, 0.4317, 0.6761, 0.4109, 0.6763, 0.4108, 0.6085, 0.4317, 0.6761, 0.4317, 0.7439, 0.4109, 0.7442, 0.4109, 0.6763, 0.4317, 0.7439, 0.4318, 0.8117, 0.411, 0.812, 0.4109, 0.7442, 0.4318, 0.8117, 0.4419, 0.8793, 0.4237, 0.8796, 0.411, 0.812, 0.4622, 0.5399, 0.4554, 0.608, 0.4316, 0.6082, 0.4416, 0.5401, 0.4554, 0.608, 0.4554, 0.6759, 0.4317, 0.6761, 0.4316, 0.6082, 0.4554, 0.6759, 0.4555, 0.7437, 0.4317, 0.7439, 0.4317, 0.6761, 0.4555, 0.7437, 0.4556, 0.8115, 0.4318, 0.8117, 0.4317, 0.7439, 0.4556, 0.8115, 0.4625, 0.879, 0.4419, 0.8793, 0.4318, 0.8117, 0.4846, 0.5397, 0.4811, 0.6079, 0.4554, 0.608, 0.4622, 0.5399, 0.4811, 0.6079, 0.4812, 0.6757, 0.4554, 0.6759, 0.4554, 0.608, 0.4812, 0.6757, 0.4813, 0.7435, 0.4555, 0.7437, 0.4554, 0.6759, 0.4813, 0.7435, 0.4813, 0.8114, 0.4556, 0.8115, 0.4555, 0.7437, 0.4813, 0.8114, 0.4849, 0.8789, 0.4625, 0.879, 0.4556, 0.8115, 0.5079, 0.5397, 0.5079, 0.6078, 0.4811, 0.6079, 0.4846, 0.5397, 0.5079, 0.6078, 0.508, 0.6757, 0.4812, 0.6757, 0.4811, 0.6079, 0.508, 0.6757, 0.508, 0.7435, 0.4813, 0.7435, 0.4812, 0.6757, 0.508, 0.7435, 0.5081, 0.8113, 0.4813, 0.8114, 0.4813, 0.7435, 0.5081, 0.8113, 0.5082, 0.8788, 0.4849, 0.8789, 0.4813, 0.8114, 0.5312, 0.5397, 0.5347, 0.6079, 0.5079, 0.6078, 0.5079, 0.5397, 0.5347, 0.6079, 0.5348, 0.6757, 0.508, 0.6757, 0.5079, 0.6078, 0.5348, 0.6757, 0.5348, 0.7435, 0.508, 0.7435, 0.508, 0.6757, 0.5348, 0.7435, 0.5349, 0.8113, 0.5081, 0.8113, 0.508, 0.7435, 0.5349, 0.8113, 0.5315, 0.8788, 0.5082, 0.8788, 0.5081, 0.8113, 0.5536, 0.5398, 0.5605, 0.608, 0.5347, 0.6079, 0.5312, 0.5397, 0.5605, 0.608, 0.5605, 0.6758, 0.5348, 0.6757, 0.5347, 0.6079, 0.5605, 0.6758, 0.5606, 0.7436, 0.5348, 0.7435, 0.5348, 0.6757, 0.5606, 0.7436, 0.5606, 0.8114, 0.5349, 0.8113, 0.5348, 0.7435, 0.5606, 0.8114, 0.5538, 0.879, 0.5315, 0.8788, 0.5349, 0.8113, 0.5742, 0.54, 0.5842, 0.6081, 0.5605, 0.608, 0.5536, 0.5398, 0.5842, 0.6081, 0.5842, 0.676, 0.5605, 0.6758, 0.5605, 0.608, 0.5842, 0.676, 0.5843, 0.7438, 0.5606, 0.7436, 0.5605, 0.6758, 0.5843, 0.7438, 0.5843, 0.8116, 0.5606, 0.8114, 0.5606, 0.7436, 0.5843, 0.8116, 0.5745, 0.8792, 0.5538, 0.879, 0.5606, 0.8114, 0.5922, 0.5403, 0.605, 0.6084, 0.5842, 0.6081, 0.5742, 0.54, 0.605, 0.6084, 0.605, 0.6762, 0.5842, 0.676, 0.5842, 0.6081, 0.605, 0.6762, 0.6051, 0.744, 0.5843, 0.7438, 0.5842, 0.676, 0.6051, 0.744, 0.6051, 0.8119, 0.5843, 0.8116, 0.5843, 0.7438, 0.6051, 0.8119, 0.5925, 0.8795, 0.5745, 0.8792, 0.5843, 0.8116, 0.607, 0.5407, 0.622, 0.6087, 0.605, 0.6084, 0.5922, 0.5403, 0.622, 0.6087, 0.6221, 0.6765, 0.605, 0.6762, 0.605, 0.6084, 0.6221, 0.6765, 0.6221, 0.7444, 0.6051, 0.744, 0.605, 0.6762, 0.6221, 0.7444, 0.6222, 0.8122, 0.6051, 0.8119, 0.6051, 0.744, 0.6222, 0.8122, 0.6073, 0.8798, 0.5925, 0.8795, 0.6051, 0.8119, 0.618, 0.5411, 0.6346, 0.6091, 0.622, 0.6087, 0.607, 0.5407, 0.6346, 0.6091, 0.6347, 0.6769, 0.6221, 0.6765, 0.622, 0.6087, 0.6347, 0.6769, 0.6348, 0.7447, 0.6221, 0.7444, 0.6221, 0.6765, 0.6348, 0.7447, 0.6348, 0.8125, 0.6222, 0.8122, 0.6221, 0.7444, 0.6348, 0.8125, 0.6183, 0.8803, 0.6073, 0.8798, 0.6222, 0.8122, 0.8533, 0.5412, 0.858, 0.608, 0.8482, 0.6084, 0.8423, 0.5415, 0.858, 0.608, 0.858, 0.6758, 0.8482, 0.6762, 0.8482, 0.6084, 0.858, 0.6758, 0.8581, 0.7436, 0.8483, 0.744, 0.8482, 0.6762, 0.8581, 0.7436, 0.8582, 0.8114, 0.8484, 0.8117, 0.8483, 0.744, 0.8582, 0.8114, 0.8537, 0.8802, 0.8427, 0.8804, 0.8484, 0.8117, 0.8633, 0.5412, 0.8665, 0.608, 0.858, 0.608, 0.8533, 0.5412, 0.8665, 0.608, 0.8666, 0.6758, 0.858, 0.6758, 0.858, 0.608, 0.8666, 0.6758, 0.8667, 0.7436, 0.8581, 0.7436, 0.858, 0.6758, 0.8667, 0.7436, 0.8667, 0.8114, 0.8582, 0.8114, 0.8581, 0.7436, 0.8667, 0.8114, 0.8636, 0.8802, 0.8537, 0.8802, 0.8582, 0.8114, 0.8711, 0.5414, 0.873, 0.6082, 0.8665, 0.608, 0.8633, 0.5412, 0.873, 0.6082, 0.8731, 0.676, 0.8666, 0.6758, 0.8665, 0.608, 0.8731, 0.676, 0.8732, 0.7438, 0.8667, 0.7436, 0.8666, 0.6758, 0.8732, 0.7438, 0.8732, 0.8116, 0.8667, 0.8114, 0.8667, 0.7436, 0.8732, 0.8116, 0.8715, 0.8804, 0.8636, 0.8802, 0.8667, 0.8114, 0.28, 0.3395, 0.2967, 0.2716, 0.3045, 0.2713, 0.2868, 0.3392, 0.2967, 0.2716, 0.2968, 0.2037, 0.3046, 0.2035, 0.3045, 0.2713, 0.2968, 0.2037, 0.2969, 0.1359, 0.3047, 0.1357, 0.3046, 0.2035, 0.2969, 0.1359, 0.297, 0.06806, 0.3048, 0.06781, 0.3047, 0.1357, 0.297, 0.06806, 0.2805, 0.0003397, 0.2873, 3.856e-05, 0.3048, 0.06781, 0.269, 0.3398, 0.284, 0.2718, 0.2967, 0.2716, 0.28, 0.3395, 0.284, 0.2718, 0.2841, 0.2039, 0.2968, 0.2037, 0.2967, 0.2716, 0.2841, 0.2039, 0.2842, 0.1361, 0.2969, 0.1359, 0.2968, 0.2037, 0.2842, 0.1361, 0.2843, 0.06825, 0.297, 0.06806, 0.2969, 0.1359, 0.2843, 0.06825, 0.2695, 0.0005628, 0.2805, 0.0003397, 0.297, 0.06806, 0.2541, 0.3399, 0.2669, 0.2719, 0.284, 0.2718, 0.269, 0.3398, 0.2669, 0.2719, 0.267, 0.204, 0.2841, 0.2039, 0.284, 0.2718, 0.267, 0.204, 0.2671, 0.1362, 0.2842, 0.1361, 0.2841, 0.2039, 0.2671, 0.1362, 0.2672, 0.06836, 0.2843, 0.06825, 0.2842, 0.1361, 0.2672, 0.06836, 0.2546, 0.0007075, 0.2695, 0.0005628, 0.2843, 0.06825, 0.236, 0.34, 0.2461, 0.2719, 0.2669, 0.2719, 0.2541, 0.3399, 0.2461, 0.2719, 0.2462, 0.2041, 0.267, 0.204, 0.2669, 0.2719, 0.2462, 0.2041, 0.2463, 0.1363, 0.2671, 0.1362, 0.267, 0.204, 0.2463, 0.1363, 0.2464, 0.06842, 0.2672, 0.06836, 0.2671, 0.1362, 0.2464, 0.06842, 0.2365, 0.000779, 0.2546, 0.0007075, 0.2672, 0.06836, 0.2154, 0.34, 0.2224, 0.2719, 0.2461, 0.2719, 0.236, 0.34, 0.2224, 0.2719, 0.2225, 0.2041, 0.2462, 0.2041, 0.2461, 0.2719, 0.2225, 0.2041, 0.2226, 0.1363, 0.2463, 0.1363, 0.2462, 0.2041, 0.2226, 0.1363, 0.2227, 0.06842, 0.2464, 0.06842, 0.2463, 0.1363, 0.2227, 0.06842, 0.2159, 0.0007904, 0.2365, 0.000779, 0.2464, 0.06842, 0.193, 0.34, 0.1966, 0.2719, 0.2224, 0.2719, 0.2154, 0.34, 0.1966, 0.2719, 0.1967, 0.2041, 0.2225, 0.2041, 0.2224, 0.2719, 0.1967, 0.2041, 0.1968, 0.1362, 0.2226, 0.1363, 0.2225, 0.2041, 0.1968, 0.1362, 0.1969, 0.06838, 0.2227, 0.06842, 0.2226, 0.1363, 0.1969, 0.06838, 0.1935, 0.0007642, 0.2159, 0.0007904, 0.2227, 0.06842, 0.1697, 0.3399, 0.1698, 0.2719, 0.1966, 0.2719, 0.193, 0.34, 0.1698, 0.2719, 0.1699, 0.204, 0.1967, 0.2041, 0.1966, 0.2719, 0.1699, 0.204, 0.1701, 0.1362, 0.1968, 0.1362, 0.1967, 0.2041, 0.1701, 0.1362, 0.1702, 0.06834, 0.1969, 0.06838, 0.1968, 0.1362, 0.1702, 0.06834, 0.1702, 0.0007255, 0.1935, 0.0007642, 0.1969, 0.06838, 0.1694, 0.5072, 0.1692, 0.6513, 0.1336, 0.6512, 0.1338, 0.5071, 0.1338, 0.5071, 0.1336, 0.6512, 0.09925, 0.6509, 0.09947, 0.5068, 0.09947, 0.5068, 0.09925, 0.6509, 0.06765, 0.6506, 0.06786, 0.5065, 0.06786, 0.5065, 0.06765, 0.6506, 0.03995, 0.6501, 0.04016, 0.506, 0.04016, 0.506, 0.03995, 0.6501, 0.01722, 0.6495, 0.01744, 0.5054, 0.01744, 0.5054, 0.01722, 0.6495, 0.0003408, 0.6488, 0.0005556, 0.5047, 0.7225, 0.5081, 0.7225, 0.652, 0.7057, 0.6525, 0.7057, 0.5086, 0.7057, 0.5086, 0.7057, 0.6525, 0.6892, 0.6526, 0.6892, 0.5087, 0.6892, 0.5087, 0.6892, 0.6526, 0.6737, 0.6522, 0.6737, 0.5083, 0.6737, 0.5083, 0.6737, 0.6522, 0.6598, 0.6514, 0.6598, 0.5075, 0.3388, 0.3752, 0.3386, 0.2311, 0.3556, 0.2304, 0.3557, 0.3745, 0.3557, 0.3745, 0.3556, 0.2304, 0.3784, 0.2298, 0.3785, 0.3738, 0.3785, 0.3738, 0.3784, 0.2298, 0.4062, 0.2293, 0.4063, 0.3733, 0.4063, 0.3733, 0.4062, 0.2293, 0.4378, 0.2289, 0.4379, 0.3729, 0.4379, 0.3729, 0.4378, 0.2289, 0.4721, 0.2286, 0.4723, 0.3727, 0.4723, 0.3727, 0.4721, 0.2286, 0.5078, 0.2285, 0.5079, 0.3726, 0.5079, 0.3726, 0.5078, 0.2285, 0.5435, 0.2286, 0.5436, 0.3727, 0.5436, 0.3727, 0.5435, 0.2286, 0.5778, 0.2288, 0.5779, 0.3729, 0.5779, 0.3729, 0.5778, 0.2288, 0.6093, 0.2291, 0.6095, 0.3732, 0.6095, 0.3732, 0.6093, 0.2291, 0.637, 0.2296, 0.6371, 0.3737, 0.6371, 0.3737, 0.637, 0.2296, 0.6597, 0.2302, 0.6598, 0.3743, 0.8187, 0.3736, 0.8186, 0.2296, 0.8363, 0.2288, 0.8364, 0.3728, 0.8364, 0.3728, 0.8363, 0.2288, 0.8538, 0.2284, 0.8539, 0.3724, 0.8539, 0.3724, 0.8538, 0.2284, 0.8703, 0.2284, 0.8704, 0.3724, 0.8704, 0.3724, 0.8703, 0.2284, 0.8852, 0.2288, 0.8853, 0.3728, 0.8853, 0.3728, 0.8852, 0.2288, 0.898, 0.2296, 0.8981, 0.3736, 0.3384, 0.5053, 0.3382, 0.6494, 0.3213, 0.65, 0.3215, 0.5059, 0.3215, 0.5059, 0.3213, 0.65, 0.2986, 0.6505, 0.2988, 0.5064, 0.2988, 0.5064, 0.2986, 0.6505, 0.2708, 0.6509, 0.271, 0.5068, 0.271, 0.5068, 0.2708, 0.6509, 0.2392, 0.6512, 0.2394, 0.5071, 0.2394, 0.5071, 0.2392, 0.6512, 0.2049, 0.6513, 0.2051, 0.5072, 0.2051, 0.5072, 0.2049, 0.6513, 0.1692, 0.6513, 0.1694, 0.5072, 0.1692, 0.6513, 0.1691, 0.704, 0.1335, 0.7039, 0.1336, 0.6512, 0.1691, 0.704, 0.1689, 0.8799, 0.1332, 0.8798, 0.1335, 0.7039, 0.1336, 0.6512, 0.1335, 0.7039, 0.09917, 0.7036, 0.09925, 0.6509, 0.1335, 0.7039, 0.1332, 0.8798, 0.09891, 0.8795, 0.09917, 0.7036, 0.09925, 0.6509, 0.09917, 0.7036, 0.06757, 0.7032, 0.06765, 0.6506, 0.09917, 0.7036, 0.09891, 0.8795, 0.06731, 0.8791, 0.06757, 0.7032, 0.06765, 0.6506, 0.06757, 0.7032, 0.03987, 0.7027, 0.03995, 0.6501, 0.06757, 0.7032, 0.06731, 0.8791, 0.03961, 0.8787, 0.03987, 0.7027, 0.03987, 0.7027, 0.03961, 0.8787, 0.01688, 0.8781, 0.01714, 0.7022, 0.01714, 0.7022, 0.01688, 0.8781, 0.0, 0.8774, 0.0002623, 0.7015, 0.7225, 0.652, 0.7225, 0.7046, 0.7057, 0.7051, 0.7057, 0.6525, 0.7225, 0.7046, 0.7225, 0.8803, 0.7057, 0.8808, 0.7057, 0.7051, 0.7057, 0.6525, 0.7057, 0.7051, 0.6892, 0.7052, 0.6892, 0.6526, 0.7057, 0.7051, 0.7057, 0.8808, 0.6892, 0.8809, 0.6892, 0.7052, 0.6892, 0.6526, 0.6892, 0.7052, 0.6737, 0.7048, 0.6737, 0.6522, 0.6892, 0.7052, 0.6892, 0.8809, 0.6738, 0.8805, 0.6737, 0.7048, 0.6737, 0.6522, 0.6737, 0.7048, 0.6598, 0.704, 0.6598, 0.6514, 0.6737, 0.7048, 0.6738, 0.8805, 0.6599, 0.8797, 0.6598, 0.704, 0.3386, 0.2311, 0.3386, 0.1784, 0.3556, 0.1777, 0.3556, 0.2304, 0.3386, 0.1784, 0.3384, 0.002568, 0.3554, 0.001869, 0.3556, 0.1777, 0.3556, 0.2304, 0.3556, 0.1777, 0.3784, 0.1771, 0.3784, 0.2298, 0.3556, 0.1777, 0.3554, 0.001869, 0.3782, 0.00125, 0.3784, 0.1771, 0.3784, 0.2298, 0.3784, 0.1771, 0.4061, 0.1766, 0.4062, 0.2293, 0.3784, 0.1771, 0.3782, 0.00125, 0.406, 0.0007367, 0.4061, 0.1766, 0.4062, 0.2293, 0.4061, 0.1766, 0.4378, 0.1762, 0.4378, 0.2289, 0.4061, 0.1766, 0.406, 0.0007367, 0.4376, 0.0003482, 0.4378, 0.1762, 0.4378, 0.2289, 0.4378, 0.1762, 0.4721, 0.176, 0.4721, 0.2286, 0.4378, 0.1762, 0.4376, 0.0003482, 0.4719, 9.945e-05, 0.4721, 0.176, 0.4721, 0.2286, 0.4721, 0.176, 0.5078, 0.1759, 0.5078, 0.2285, 0.4721, 0.176, 0.4719, 9.945e-05, 0.5076, 0.0, 0.5078, 0.1759, 0.5078, 0.2285, 0.5078, 0.1759, 0.5434, 0.1759, 0.5435, 0.2286, 0.5078, 0.1759, 0.5076, 0.0, 0.5433, 5.37e-05, 0.5434, 0.1759, 0.5435, 0.2286, 0.5434, 0.1759, 0.5777, 0.1761, 0.5778, 0.2288, 0.5434, 0.1759, 0.5433, 5.37e-05, 0.5776, 0.0002586, 0.5777, 0.1761, 0.5778, 0.2288, 0.5777, 0.1761, 0.6093, 0.1765, 0.6093, 0.2291, 0.5777, 0.1761, 0.5776, 0.0002586, 0.6091, 0.0006066, 0.6093, 0.1765, 0.6093, 0.2291, 0.6093, 0.1765, 0.637, 0.177, 0.637, 0.2296, 0.6093, 0.1765, 0.6091, 0.0006066, 0.6368, 0.001085, 0.637, 0.177, 0.637, 0.2296, 0.637, 0.177, 0.6596, 0.1775, 0.6597, 0.2302, 0.637, 0.177, 0.6368, 0.001085, 0.6595, 0.001674, 0.6596, 0.1775, 0.8186, 0.2296, 0.8185, 0.177, 0.8362, 0.1762, 0.8363, 0.2288, 0.8185, 0.177, 0.8183, 0.00118, 0.8361, 0.0004029, 0.8362, 0.1762, 0.8363, 0.2288, 0.8362, 0.1762, 0.8537, 0.1758, 0.8538, 0.2284, 0.8362, 0.1762, 0.8361, 0.0004029, 0.8535, 4.342e-06, 0.8537, 0.1758, 0.8538, 0.2284, 0.8537, 0.1758, 0.8702, 0.1758, 0.8703, 0.2284, 0.8537, 0.1758, 0.8535, 4.342e-06, 0.87, 0.0, 0.8702, 0.1758, 0.8703, 0.2284, 0.8702, 0.1758, 0.8851, 0.1762, 0.8852, 0.2288, 0.8702, 0.1758, 0.87, 0.0, 0.885, 0.0003901, 0.8851, 0.1762, 0.8852, 0.2288, 0.8851, 0.1762, 0.8979, 0.1769, 0.898, 0.2296, 0.8851, 0.1762, 0.885, 0.0003901, 0.8977, 0.00116, 0.8979, 0.1769, 0.3382, 0.6494, 0.3382, 0.702, 0.3212, 0.7026, 0.3213, 0.65, 0.3382, 0.702, 0.3379, 0.8779, 0.321, 0.8785, 0.3212, 0.7026, 0.3212, 0.7026, 0.321, 0.8785, 0.2982, 0.879, 0.2985, 0.7031, 0.2985, 0.7031, 0.2982, 0.879, 0.2705, 0.8795, 0.2708, 0.7035, 0.2708, 0.6509, 0.2708, 0.7035, 0.2391, 0.7038, 0.2392, 0.6512, 0.2708, 0.7035, 0.2705, 0.8795, 0.2389, 0.8797, 0.2391, 0.7038, 0.2392, 0.6512, 0.2391, 0.7038, 0.2048, 0.704, 0.2049, 0.6513, 0.2391, 0.7038, 0.2389, 0.8797, 0.2046, 0.8799, 0.2048, 0.704, 0.2049, 0.6513, 0.2048, 0.704, 0.1691, 0.704, 0.1692, 0.6513, 0.2048, 0.704, 0.2046, 0.8799, 0.1689, 0.8799, 0.1691, 0.704, 0.9784, 0.004644, 1.0, 0.0, 1.0, 0.1187, 0.9783, 0.1233, 0.9524, 0.004976, 0.9784, 0.004644, 0.9783, 0.1233, 0.9524, 0.1237, 0.7225, 0.7046, 0.7225, 0.652, 0.8183, 0.6566, 0.8183, 0.7092, 0.1778, 0.8825, 0.2304, 0.8799, 0.2304, 0.9694, 0.1778, 0.972, 1.0, 0.5604, 0.9784, 0.5557, 0.9783, 0.437, 1.0, 0.4417, 0.9784, 0.5557, 0.9524, 0.5554, 0.9524, 0.4367, 0.9783, 0.437, 0.9513, 0.0815, 0.8986, 0.08158, 0.8992, 0.0647, 0.9519, 0.06462, 0.9508, 0.1042, 0.8981, 0.1043, 0.8986, 0.08158, 0.9513, 0.0815, 0.02949, 0.9859, 0.0001374, 0.9893, 0.0, 0.8834, 0.02936, 0.8799, 0.05545, 0.9867, 0.02949, 0.9859, 0.02936, 0.8799, 0.05531, 0.8807, 0.05545, 0.8799, 0.108, 0.881, 0.1082, 0.9813, 0.05556, 0.9802, 0.2304, 0.8799, 0.283, 0.8807, 0.283, 0.9835, 0.2304, 0.9828, 0.2831, 0.8799, 0.3125, 0.8834, 0.3124, 0.9893, 0.283, 0.9859, 0.3125, 0.8834, 0.3384, 0.8826, 0.3383, 0.9885, 0.3124, 0.9893, 0.9518, 0.4669, 0.8991, 0.467, 0.8986, 0.4392, 0.9513, 0.4392, 0.9524, 0.4896, 0.8997, 0.4897, 0.8991, 0.467, 0.9518, 0.4669, 0.8981, 0.1043, 0.9508, 0.1042, 0.9513, 0.4392, 0.8986, 0.4392, 0.8997, 0.4897, 0.9524, 0.4896, 0.952, 0.5603, 0.8993, 0.5604, 0.9519, 0.06462, 0.8992, 0.0647, 0.8983, 8.312e-05, 0.951, 0.0, 0.0, 0.0, 1.0, 0.0, 1.0, 1.0, 0.0, 1.0])
me_cube.materials.append(mat_black)
me_cube.materials.append(mat_glass)
me_cube.use_remesh_preserve_volume = False
me_cube.use_remesh_preserve_attributes = False
me_cube.use_mirror_vertex_groups = False
me_cube.update()

# ---- objects
ob_cube = bpy.data.objects.new('Cube', me_cube)
ob_lamp = bpy.data.objects.new('Lamp', light_lamp)
ob_camera = bpy.data.objects.new('Camera', cam_camera)

# ---- transforms, parenting, visibility, modifiers, constraints
ob_cube.location = (0.0, 0.0, 0.0)
ob_cube.lock_rotations_4d = False
ob_cube.empty_display_type = 'ARROWS'
ob_cube.lineart.crease_threshold = 0.0
ob_lamp.location = (4.076, 1.005, 5.904)
ob_lamp.rotation_euler = (0.6503, 0.05522, 1.866)
ob_lamp.lock_rotations_4d = False
ob_lamp.empty_display_type = 'ARROWS'
ob_lamp.color = (0.0, 0.0, 0.0, 0.0)
ob_lamp.lineart.crease_threshold = 0.0
ob_camera.location = (7.481, -6.508, 5.344)
ob_camera.rotation_euler = (1.109, 0.01082, 0.8149)
ob_camera.lock_rotations_4d = False
ob_camera.empty_display_type = 'ARROWS'
ob_camera.color = (0.0, 0.0, 0.0, 0.0)
ob_camera.display_type = 'WIRE'
ob_camera.lineart.crease_threshold = 0.0

# ---- collection membership
col_collection_1.objects.link(ob_cube)
col_collection_1.objects.link(ob_lamp)
col_collection_1.objects.link(ob_camera)

# ---- scene / render settings (as saved in the file)
scene.camera = ob_camera
scene.frame_start = 1; scene.frame_end = 250; scene.frame_set(1)
scene.render.engine = 'BLENDER_EEVEE_NEXT'
scene.render.image_settings.color_mode = 'RGB'
scene.render.image_settings.compression = 90
scene.render.resolution_percentage = 50
scene.render.dither_intensity = 0.0
scene.render.bake_margin = 2
scene.render.bake_bias = 0.0
scene.cycles.use_denoising = False
scene.cycles.samples = 10
scene.cycles.sampling_pattern = 'TABULATED_SOBOL'
scene.cycles.light_sampling_threshold = 0.0
scene.cycles.use_adaptive_sampling = False
scene.cycles.use_light_tree = False
scene.cycles.blur_glossy = 0.0
scene.cycles.volume_bounces = 1
scene.cycles.pixel_filter_type = 'GAUSSIAN'
scene.cycles.sample_clamp_indirect = 0.0
scene.view_settings.view_transform = 'Standard'
bpy.context.view_layer.update()

